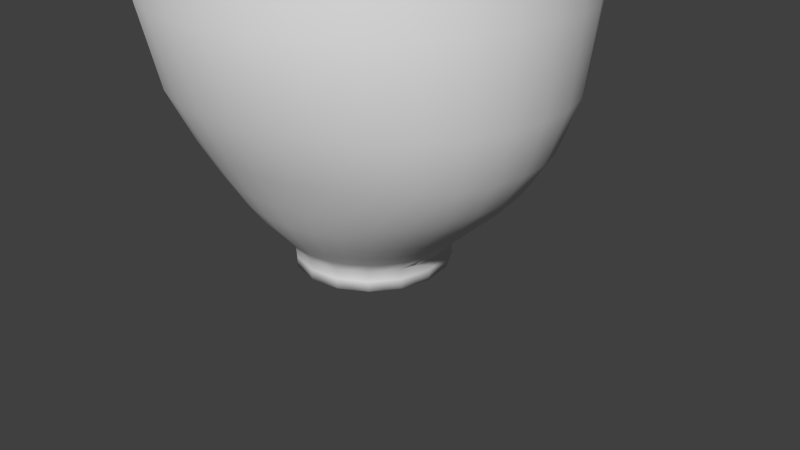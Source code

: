# Source: Prop_Vase.blend  (saved by Blender 2.68.0; exported with 4.5.12 LTS)
import bpy
from mathutils import Matrix  # noqa: F401  (used for matrix-valued properties, if any)

bpy.ops.wm.read_factory_settings(use_empty=True)
scene = bpy.context.scene
scene.name = 'Scene'

# ---- collections
col_collection_1 = bpy.data.collections.new('Collection 1'); scene.collection.children.link(col_collection_1)

# ---- materials (node trees are filled in below, after node groups)
mat_material = bpy.data.materials.new('Material')
mat_material.alpha_threshold = 0.0
mat_material.use_transparent_shadow = False
mat_material.roughness = 0.5
mat_material.line_color = (0.0, 0.0, 0.0, 1.0)

# ---- material node trees

# ---- world
world_world = bpy.data.worlds.new('World'); scene.world = world_world
world_world.color = (0.05088, 0.05088, 0.05088)
world_world.use_sun_shadow = False
world_world.sun_shadow_jitter_overblur = 0.0
world_world.cycles.sampling_method = 'MANUAL'
world_world.cycles.sample_map_resolution = 256

# ---- cameras
cam_camera = bpy.data.cameras.new('Camera')
cam_camera.clip_end = 100.0
cam_camera.lens = 35.0
cam_camera.sensor_width = 32.0
cam_camera.sensor_height = 18.0
cam_camera.ortho_scale = 7.314
cam_camera.dof.focus_distance = 0.0
cam_camera.dof.aperture_fstop = 128.0

# ---- meshes
me_cylinder = bpy.data.meshes.new('Cylinder')
me_cylinder.from_pydata([(0.5039, 1.183, 0.6043), (-1.685e-08, 1.28, 0.6043), (0.0, 1.0, 0.03265), (0.0, 1.0, 0.2978), (0.3827, 0.9239, 0.03265), (0.3827, 0.9239, 0.2978), (0.7071, 0.7071, 0.03265), (0.7071, 0.7071, 0.2978), (0.9239, 0.3827, 0.03265), (0.9239, 0.3827, 0.2978), (1.0, -4.371e-08, 0.03265), (1.0, -4.371e-08, 0.2978), (0.9239, -0.3827, 0.03265), (0.9239, -0.3827, 0.2978), (0.7071, -0.7071, 0.03265), (0.7071, -0.7071, 0.2978), (0.3827, -0.9239, 0.03265), (0.3827, -0.9239, 0.2978), (1.51e-07, -1.0, 0.03265), (1.51e-07, -1.0, 0.2978), (-0.3827, -0.9239, 0.03265), (-0.3827, -0.9239, 0.2978), (-0.7071, -0.7071, 0.03265), (-0.7071, -0.7071, 0.2978), (-0.9239, -0.3827, 0.03265), (-0.9239, -0.3827, 0.2978), (-1.0, 1.192e-08, 0.03265), (-1.0, 1.192e-08, 0.2978), (-0.9239, 0.3827, 0.03265), (-0.9239, 0.3827, 0.2978), (-0.7071, 0.7071, 0.03265), (-0.7071, 0.7071, 0.2978), (-0.3827, 0.9239, 0.03265), (-0.3827, 0.9239, 0.2978), (0.9312, 0.9054, 0.6043), (1.217, 0.49, 0.6043), (1.317, -5.876e-08, 0.6043), (1.217, -0.49, 0.6043), (0.9312, -0.9054, 0.6043), (0.5039, -1.183, 0.6043), (1.82e-07, -1.28, 0.6043), (-0.5039, -1.183, 0.6043), (-0.9312, -0.9054, 0.6043), (-1.217, -0.49, 0.6043), (-1.317, 1.248e-08, 0.6043), (-1.217, 0.49, 0.6043), (-0.9312, 0.9054, 0.6043), (-0.5039, 1.183, 0.6043), (0.6945, 1.497, 1.02), (-6.365e-08, 1.621, 1.02), (1.283, 1.146, 1.02), (1.677, 0.6201, 1.02), (1.815, -7.594e-08, 1.02), (1.677, -0.6201, 1.02), (1.283, -1.146, 1.02), (0.6945, -1.497, 1.02), (2.104e-07, -1.621, 1.02), (-0.6945, -1.497, 1.02), (-1.283, -1.146, 1.02), (-1.677, -0.6201, 1.02), (-1.815, 1.422e-08, 1.02), (-1.677, 0.6201, 1.02), (-1.283, 1.146, 1.02), (-0.6945, 1.497, 1.02), (0.9439, 1.788, 1.669), (-9.164e-08, 1.936, 1.669), (1.744, 1.369, 1.669), (2.279, 0.7408, 1.669), (2.466, -9.217e-08, 1.669), (2.279, -0.7408, 1.669), (1.744, -1.369, 1.669), (0.9439, -1.788, 1.669), (2.808e-07, -1.936, 1.669), (-0.9439, -1.788, 1.669), (-1.744, -1.369, 1.669), (-2.279, -0.7408, 1.669), (-2.466, 1.553e-08, 1.669), (-2.279, 0.7408, 1.669), (-1.744, 1.369, 1.669), (-0.9439, 1.788, 1.669), (1.099, 2.552, 3.097), (-1.28e-07, 2.763, 3.097), (2.032, 1.953, 3.097), (2.654, 1.057, 3.097), (2.873, -1.315e-07, 3.097), (2.654, -1.057, 3.097), (2.032, -1.953, 3.097), (1.099, -2.552, 3.097), (3.058e-07, -2.763, 3.097), (-1.099, -2.552, 3.097), (-2.032, -1.953, 3.097), (-2.654, -1.057, 3.097), (-2.873, 2.216e-08, 3.097), (-2.654, 1.057, 3.097), (-2.032, 1.953, 3.097), (-1.099, 2.552, 3.097), (0.9265, 2.151, 6.516), (3.65e-08, 2.328, 6.516), (1.712, 1.646, 6.516), (2.237, 0.8909, 6.516), (2.421, -1.065e-07, 6.516), (2.237, -0.8909, 6.516), (1.712, -1.646, 6.516), (0.9265, -2.151, 6.516), (4.021e-07, -2.328, 6.516), (-0.9265, -2.151, 6.516), (-1.712, -1.646, 6.516), (-2.237, -0.8909, 6.516), (-2.421, 2.302e-08, 6.516), (-2.237, 0.8909, 6.516), (-1.712, 1.646, 6.516), (-0.9265, 2.151, 6.516), (0.7647, 1.459, 7.568), (-4.634e-10, 1.579, 7.568), (1.413, 1.117, 7.568), (1.846, 0.6044, 7.568), (1.998, -6.747e-08, 7.568), (1.846, -0.6044, 7.568), (1.413, -1.117, 7.568), (0.7647, -1.459, 7.568), (3.013e-07, -1.579, 7.568), (-0.7647, -1.459, 7.568), (-1.413, -1.117, 7.568), (-1.846, -0.6044, 7.568), (-1.998, 2.041e-08, 7.568), (-1.846, 0.6044, 7.568), (-1.413, 1.117, 7.568), (-0.7647, 1.459, 7.568), (0.4489, 1.054, 0.8225), (-4.927e-09, 1.141, 0.8225), (1.008e-08, 0.8907, 0.3134), (1.008e-08, 0.8907, 0.5495), (0.3409, 0.8229, 0.3134), (0.3409, 0.8229, 0.5495), (0.6298, 0.6298, 0.3134), (0.6298, 0.6298, 0.5495), (0.8229, 0.3409, 0.3134), (0.8229, 0.3409, 0.5495), (0.8907, -3.73e-08, 0.3134), (0.8907, -3.73e-08, 0.5495), (0.8229, -0.3409, 0.3134), (0.8229, -0.3409, 0.5495), (0.6298, -0.6298, 0.3134), (0.6298, -0.6298, 0.5495), (0.3409, -0.8229, 0.3134), (0.3409, -0.8229, 0.5495), (1.446e-07, -0.8907, 0.3134), (1.446e-07, -0.8907, 0.5495), (-0.3409, -0.8229, 0.3134), (-0.3409, -0.8229, 0.5495), (-0.6298, -0.6298, 0.3134), (-0.6298, -0.6298, 0.5495), (-0.8229, -0.3409, 0.3134), (-0.8229, -0.3409, 0.5495), (-0.8907, 1.225e-08, 0.3134), (-0.8907, 1.225e-08, 0.5495), (-0.8229, 0.3409, 0.3134), (-0.8229, 0.3409, 0.5495), (-0.6298, 0.6298, 0.3134), (-0.6298, 0.6298, 0.5495), (-0.3409, 0.8229, 0.3134), (-0.3409, 0.8229, 0.5495), (0.8294, 0.8065, 0.8225), (1.084, 0.4365, 0.8225), (1.173, -5.071e-08, 0.8225), (1.084, -0.4365, 0.8225), (0.8294, -0.8065, 0.8225), (0.4489, -1.054, 0.8225), (1.722e-07, -1.141, 0.8225), (-0.4489, -1.054, 0.8225), (-0.8294, -0.8065, 0.8225), (-1.084, -0.4365, 0.8225), (-1.173, 1.275e-08, 0.8225), (-1.084, 0.4365, 0.8225), (-0.8294, 0.8065, 0.8225), (-0.4489, 1.054, 0.8225), (0.6186, 1.334, 1.193), (-4.662e-08, 1.443, 1.193), (1.143, 1.021, 1.193), (1.493, 0.5524, 1.193), (1.617, -6.601e-08, 1.193), (1.493, -0.5524, 1.193), (1.143, -1.021, 1.193), (0.6186, -1.334, 1.193), (1.975e-07, -1.443, 1.193), (-0.6186, -1.334, 1.193), (-1.143, -1.021, 1.193), (-1.493, -0.5524, 1.193), (-1.617, 1.429e-08, 1.193), (-1.493, 0.5524, 1.193), (-1.143, 1.021, 1.193), (-0.6186, 1.334, 1.193), (0.8407, 1.593, 1.771), (-7.154e-08, 1.724, 1.771), (1.553, 1.219, 1.771), (2.03, 0.6598, 1.771), (2.197, -8.047e-08, 1.771), (2.03, -0.6598, 1.771), (1.553, -1.219, 1.771), (0.8407, -1.593, 1.771), (2.602e-07, -1.724, 1.771), (-0.8407, -1.593, 1.771), (-1.553, -1.219, 1.771), (-2.03, -0.6598, 1.771), (-2.197, 1.546e-08, 1.771), (-2.03, 0.6598, 1.771), (-1.553, 1.219, 1.771), (-0.8407, 1.593, 1.771), (0.9793, 2.273, 3.043), (-1.039e-07, 2.461, 3.043), (1.809, 1.74, 3.043), (2.364, 0.9416, 3.043), (2.559, -1.155e-07, 3.043), (2.364, -0.9416, 3.043), (1.809, -1.74, 3.043), (0.9793, -2.273, 3.043), (2.825e-07, -2.461, 3.043), (-0.9793, -2.273, 3.043), (-1.809, -1.74, 3.043), (-2.364, -0.9416, 3.043), (-2.559, 2.137e-08, 3.043), (-2.364, 0.9416, 3.043), (-1.809, 1.74, 3.043), (-0.9793, 2.273, 3.043), (0.8252, 1.916, 6.088), (4.259e-08, 2.074, 6.088), (1.525, 1.466, 6.088), (1.992, 0.7935, 6.088), (2.156, -9.323e-08, 6.088), (1.992, -0.7935, 6.088), (1.525, -1.466, 6.088), (0.8252, -1.916, 6.088), (3.682e-07, -2.074, 6.088), (-0.8252, -1.916, 6.088), (-1.525, -1.466, 6.088), (-1.992, -0.7935, 6.088), (-2.156, 2.213e-08, 6.088), (-1.992, 0.7935, 6.088), (-1.525, 1.466, 6.088), (-0.8252, 1.916, 6.088), (0.6811, 1.3, 7.025), (9.666e-09, 1.407, 7.025), (1.259, 0.9948, 7.025), (1.644, 0.5384, 7.025), (1.78, -5.846e-08, 7.025), (1.644, -0.5384, 7.025), (1.259, -0.9948, 7.025), (0.6811, -1.3, 7.025), (2.784e-07, -1.407, 7.025), (-0.6811, -1.3, 7.025), (-1.259, -0.9948, 7.025), (-1.644, -0.5384, 7.025), (-1.78, 1.981e-08, 7.025), (-1.644, 0.5384, 7.025), (-1.259, 0.9948, 7.025), (-0.6811, 1.3, 7.025)], [], [(15, 38, 37, 13), (2, 4, 5, 3), (13, 37, 36, 11), (4, 6, 7, 5), (5, 0, 1, 3), (6, 8, 9, 7), (19, 40, 39, 17), (8, 10, 11, 9), (21, 41, 40, 19), (10, 12, 13, 11), (23, 42, 41, 21), (12, 14, 15, 13), (25, 43, 42, 23), (14, 16, 17, 15), (27, 44, 43, 25), (16, 18, 19, 17), (29, 45, 44, 27), (18, 20, 21, 19), (31, 46, 45, 29), (20, 22, 23, 21), (33, 47, 46, 31), (22, 24, 25, 23), (7, 34, 0, 5), (24, 26, 27, 25), (9, 35, 34, 7), (26, 28, 29, 27), (3, 1, 47, 33), (47, 63, 62, 46), (28, 30, 31, 29), (11, 36, 35, 9), (32, 2, 3, 33), (30, 32, 33, 31), (17, 39, 38, 15), (2, 32, 30, 28, 26, 24, 22, 20, 18, 16, 14, 12, 10, 8, 6, 4), (48, 64, 65, 49), (0, 48, 49, 1), (34, 50, 48, 0), (35, 51, 50, 34), (36, 52, 51, 35), (37, 53, 52, 36), (38, 54, 53, 37), (39, 55, 54, 38), (1, 49, 63, 47), (40, 56, 55, 39), (41, 57, 56, 40), (42, 58, 57, 41), (43, 59, 58, 42), (44, 60, 59, 43), (45, 61, 60, 44), (46, 62, 61, 45), (76, 92, 91, 75), (54, 70, 69, 53), (59, 75, 74, 58), (49, 65, 79, 63), (53, 69, 68, 52), (58, 74, 73, 57), (63, 79, 78, 62), (52, 68, 67, 51), (57, 73, 72, 56), (62, 78, 77, 61), (51, 67, 66, 50), (56, 72, 71, 55), (61, 77, 76, 60), (50, 66, 64, 48), (55, 71, 70, 54), (60, 76, 75, 59), (87, 103, 102, 86), (64, 80, 81, 65), (70, 86, 85, 69), (75, 91, 90, 74), (65, 81, 95, 79), (69, 85, 84, 68), (74, 90, 89, 73), (79, 95, 94, 78), (68, 84, 83, 67), (73, 89, 88, 72), (78, 94, 93, 77), (67, 83, 82, 66), (72, 88, 87, 71), (77, 93, 92, 76), (66, 82, 80, 64), (71, 87, 86, 70), (98, 114, 112, 96), (92, 108, 107, 91), (80, 96, 97, 81), (86, 102, 101, 85), (91, 107, 106, 90), (81, 97, 111, 95), (85, 101, 100, 84), (90, 106, 105, 89), (95, 111, 110, 94), (84, 100, 99, 83), (89, 105, 104, 88), (94, 110, 109, 93), (83, 99, 98, 82), (88, 104, 103, 87), (93, 109, 108, 92), (82, 98, 96, 80), (103, 119, 118, 102), (108, 124, 123, 107), (96, 112, 113, 97), (102, 118, 117, 101), (107, 123, 122, 106), (97, 113, 127, 111), (101, 117, 116, 100), (106, 122, 121, 105), (111, 127, 126, 110), (100, 116, 115, 99), (105, 121, 120, 104), (110, 126, 125, 109), (99, 115, 114, 98), (104, 120, 119, 103), (109, 125, 124, 108), (143, 141, 165, 166), (130, 131, 133, 132), (141, 139, 164, 165), (132, 133, 135, 134), (133, 131, 129, 128), (134, 135, 137, 136), (147, 145, 167, 168), (136, 137, 139, 138), (149, 147, 168, 169), (138, 139, 141, 140), (151, 149, 169, 170), (140, 141, 143, 142), (153, 151, 170, 171), (142, 143, 145, 144), (155, 153, 171, 172), (144, 145, 147, 146), (157, 155, 172, 173), (146, 147, 149, 148), (159, 157, 173, 174), (148, 149, 151, 150), (161, 159, 174, 175), (150, 151, 153, 152), (135, 133, 128, 162), (152, 153, 155, 154), (137, 135, 162, 163), (154, 155, 157, 156), (131, 161, 175, 129), (175, 174, 190, 191), (156, 157, 159, 158), (139, 137, 163, 164), (160, 161, 131, 130), (158, 159, 161, 160), (145, 143, 166, 167), (130, 132, 134, 136, 138, 140, 142, 144, 146, 148, 150, 152, 154, 156, 158, 160), (176, 177, 193, 192), (128, 129, 177, 176), (162, 128, 176, 178), (163, 162, 178, 179), (164, 163, 179, 180), (165, 164, 180, 181), (166, 165, 181, 182), (167, 166, 182, 183), (129, 175, 191, 177), (168, 167, 183, 184), (169, 168, 184, 185), (170, 169, 185, 186), (171, 170, 186, 187), (172, 171, 187, 188), (173, 172, 188, 189), (174, 173, 189, 190), (204, 203, 219, 220), (182, 181, 197, 198), (187, 186, 202, 203), (177, 191, 207, 193), (181, 180, 196, 197), (186, 185, 201, 202), (191, 190, 206, 207), (180, 179, 195, 196), (185, 184, 200, 201), (190, 189, 205, 206), (179, 178, 194, 195), (184, 183, 199, 200), (189, 188, 204, 205), (178, 176, 192, 194), (183, 182, 198, 199), (188, 187, 203, 204), (215, 214, 230, 231), (192, 193, 209, 208), (198, 197, 213, 214), (203, 202, 218, 219), (193, 207, 223, 209), (197, 196, 212, 213), (202, 201, 217, 218), (207, 206, 222, 223), (196, 195, 211, 212), (201, 200, 216, 217), (206, 205, 221, 222), (195, 194, 210, 211), (200, 199, 215, 216), (205, 204, 220, 221), (194, 192, 208, 210), (199, 198, 214, 215), (226, 224, 240, 242), (220, 219, 235, 236), (208, 209, 225, 224), (214, 213, 229, 230), (219, 218, 234, 235), (209, 223, 239, 225), (213, 212, 228, 229), (218, 217, 233, 234), (223, 222, 238, 239), (212, 211, 227, 228), (217, 216, 232, 233), (222, 221, 237, 238), (211, 210, 226, 227), (216, 215, 231, 232), (221, 220, 236, 237), (210, 208, 224, 226), (231, 230, 246, 247), (236, 235, 251, 252), (224, 225, 241, 240), (230, 229, 245, 246), (235, 234, 250, 251), (225, 239, 255, 241), (229, 228, 244, 245), (234, 233, 249, 250), (239, 238, 254, 255), (228, 227, 243, 244), (233, 232, 248, 249), (238, 237, 253, 254), (227, 226, 242, 243), (232, 231, 247, 248), (237, 236, 252, 253), (124, 125, 253, 252), (112, 114, 242, 240), (118, 119, 247, 246), (123, 124, 252, 251), (113, 112, 240, 241), (117, 118, 246, 245), (122, 123, 251, 250), (127, 113, 241, 255), (116, 117, 245, 244), (121, 122, 250, 249), (126, 127, 255, 254), (115, 116, 244, 243), (120, 121, 249, 248), (125, 126, 254, 253), (114, 115, 243, 242), (119, 120, 248, 247)])
me_cylinder.polygons.foreach_set('use_smooth', [True] * 242)
_k = {(2, 4): 1.0, (3, 5): 1.0, (2, 3): 1.0, (4, 5): 1.0, (4, 6): 1.0, (5, 7): 1.0, (6, 7): 1.0, (6, 8): 1.0, (7, 9): 1.0, (8, 9): 1.0, (8, 10): 1.0, (9, 11): 1.0, (10, 11): 1.0, (10, 12): 1.0, (11, 13): 1.0, (12, 13): 1.0, (12, 14): 1.0, (13, 15): 1.0, (14, 15): 1.0, (14, 16): 1.0, (15, 17): 1.0, (16, 17): 1.0, (16, 18): 1.0, (17, 19): 1.0, (18, 19): 1.0, (18, 20): 1.0, (19, 21): 1.0, (20, 21): 1.0, (20, 22): 1.0, (21, 23): 1.0, (22, 23): 1.0, (22, 24): 1.0, (23, 25): 1.0, (24, 25): 1.0, (24, 26): 1.0, (25, 27): 1.0, (26, 27): 1.0, (26, 28): 1.0, (27, 29): 1.0, (28, 29): 1.0, (28, 30): 1.0, (29, 31): 1.0, (30, 31): 1.0, (30, 32): 1.0, (31, 33): 1.0, (32, 33): 1.0, (2, 32): 1.0, (3, 33): 1.0, (130, 132): 1.0, (131, 133): 1.0, (130, 131): 1.0, (132, 133): 1.0, (132, 134): 1.0, (133, 135): 1.0, (134, 135): 1.0, (134, 136): 1.0, (135, 137): 1.0, (136, 137): 1.0, (136, 138): 1.0, (137, 139): 1.0, (138, 139): 1.0, (138, 140): 1.0, (139, 141): 1.0, (140, 141): 1.0, (140, 142): 1.0, (141, 143): 1.0, (142, 143): 1.0, (142, 144): 1.0, (143, 145): 1.0, (144, 145): 1.0, (144, 146): 1.0, (145, 147): 1.0, (146, 147): 1.0, (146, 148): 1.0, (147, 149): 1.0, (148, 149): 1.0, (148, 150): 1.0, (149, 151): 1.0, (150, 151): 1.0, (150, 152): 1.0, (151, 153): 1.0, (152, 153): 1.0, (152, 154): 1.0, (153, 155): 1.0, (154, 155): 1.0, (154, 156): 1.0, (155, 157): 1.0, (156, 157): 1.0, (156, 158): 1.0, (157, 159): 1.0, (158, 159): 1.0, (158, 160): 1.0, (159, 161): 1.0, (160, 161): 1.0, (130, 160): 1.0, (131, 161): 1.0}
me_cylinder.attributes.new('crease_edge', 'FLOAT', 'EDGE').data.foreach_set('value', [_k.get((min(e.vertices), max(e.vertices)), 0.0) for e in me_cylinder.edges])
_uv = me_cylinder.uv_layers.new(name='UVMap')
_uv.uv.foreach_set('vector', [0.1664, 0.05243, 0.1553, 0.07882, 0.1253, 0.06484, 0.1423, 0.04014, 0.8884, 0.3199, 0.9106, 0.3199, 0.9106, 0.335, 0.8884, 0.335, 0.1423, 0.04014, 0.1253, 0.06484, 0.09849, 0.04346, 0.1214, 0.02256, 0.8884, 0.289, 0.9106, 0.289, 0.9106, 0.304, 0.8884, 0.304, 0.69, 0.03744, 0.6955, 0.06431, 0.6638, 0.06693, 0.6638, 0.04017, 0.9035, 0.4256, 0.9035, 0.4478, 0.8884, 0.4478, 0.8884, 0.4256, 0.2183, 0.06248, 0.2183, 0.08924, 0.1866, 0.0866, 0.1922, 0.05975, 0.9035, 0.3579, 0.9035, 0.3801, 0.8884, 0.3801, 0.8884, 0.3579, 0.2445, 0.05974, 0.25, 0.08661, 0.2183, 0.08924, 0.2183, 0.06248, 0.9106, 0.2886, 0.8884, 0.2886, 0.8884, 0.2735, 0.9106, 0.2735, 0.2703, 0.05242, 0.2814, 0.07883, 0.25, 0.08661, 0.2445, 0.05974, 0.9035, 0.4708, 0.9035, 0.4929, 0.8884, 0.4929, 0.8884, 0.4708, 0.2944, 0.04014, 0.3114, 0.06487, 0.2814, 0.07883, 0.2703, 0.05242, 0.9035, 0.3354, 0.9035, 0.3575, 0.8884, 0.3575, 0.8884, 0.3354, 0.3154, 0.02256, 0.3382, 0.04349, 0.3114, 0.06487, 0.2944, 0.04014, 0.9035, 0.4482, 0.9035, 0.4704, 0.8884, 0.4704, 0.8884, 0.4482, 0.5878, 0.0178, 0.5708, 0.0425, 0.544, 0.02111, 0.5669, 0.000205, 0.9035, 0.4031, 0.9035, 0.4252, 0.8884, 0.4252, 0.8884, 0.4031, 0.6119, 0.03009, 0.6008, 0.05649, 0.5708, 0.0425, 0.5878, 0.0178, 0.9035, 0.3805, 0.9035, 0.4027, 0.8884, 0.4027, 0.8884, 0.3805, 0.6377, 0.03743, 0.6321, 0.06428, 0.6008, 0.05649, 0.6119, 0.03009, 0.8884, 0.2271, 0.9106, 0.2271, 0.9106, 0.2422, 0.8884, 0.2422, 0.7158, 0.03012, 0.7269, 0.05653, 0.6955, 0.06431, 0.69, 0.03744, 0.8884, 0.2426, 0.9106, 0.2426, 0.9106, 0.2576, 0.8884, 0.2576, 0.7399, 0.01784, 0.7569, 0.04257, 0.7269, 0.05653, 0.7158, 0.03012, 0.8884, 0.2116, 0.9106, 0.2116, 0.9106, 0.2267, 0.8884, 0.2267, 0.6638, 0.04017, 0.6638, 0.06693, 0.6321, 0.06428, 0.6377, 0.03743, 0.6321, 0.06428, 0.6239, 0.09644, 0.5848, 0.08961, 0.6008, 0.05649, 0.8884, 0.3044, 0.9106, 0.3044, 0.9106, 0.3195, 0.8884, 0.3195, 0.7609, 0.0002581, 0.7838, 0.02121, 0.7569, 0.04257, 0.7399, 0.01784, 0.8884, 0.4933, 0.9106, 0.4933, 0.9106, 0.5084, 0.8884, 0.5084, 0.8884, 0.258, 0.9106, 0.258, 0.9106, 0.2731, 0.8884, 0.2731, 0.1922, 0.05975, 0.1866, 0.0866, 0.1553, 0.07882, 0.1664, 0.05243, 0.9552, 0.1116, 0.933, 0.1116, 0.9125, 0.1031, 0.8969, 0.08745, 0.8884, 0.06698, 0.8884, 0.04482, 0.8969, 0.02435, 0.9125, 0.008684, 0.933, 0.000205, 0.9552, 0.000205, 0.9756, 0.008684, 0.9913, 0.02435, 0.9998, 0.04482, 0.9998, 0.06698, 0.9913, 0.08745, 0.9756, 0.1031, 0.7037, 0.09648, 0.7148, 0.1367, 0.6638, 0.1379, 0.6638, 0.09849, 0.6955, 0.06431, 0.7037, 0.09648, 0.6638, 0.09849, 0.6638, 0.06693, 0.7269, 0.05653, 0.7429, 0.08967, 0.7037, 0.09648, 0.6955, 0.06431, 0.7569, 0.04257, 0.7805, 0.07631, 0.7429, 0.08967, 0.7269, 0.05653, 0.7838, 0.02121, 0.8157, 0.05353, 0.7805, 0.07631, 0.7569, 0.04257, 0.1253, 0.06484, 0.1017, 0.09854, 0.06654, 0.07572, 0.09849, 0.04346, 0.1553, 0.07882, 0.1393, 0.1119, 0.1017, 0.09854, 0.1253, 0.06484, 0.1866, 0.0866, 0.1785, 0.1188, 0.1393, 0.1119, 0.1553, 0.07882, 0.6638, 0.06693, 0.6638, 0.09849, 0.6239, 0.09644, 0.6321, 0.06428, 0.2183, 0.08924, 0.2183, 0.1208, 0.1785, 0.1188, 0.1866, 0.0866, 0.25, 0.08661, 0.2582, 0.1188, 0.2183, 0.1208, 0.2183, 0.08924, 0.2814, 0.07883, 0.2974, 0.112, 0.2582, 0.1188, 0.25, 0.08661, 0.3114, 0.06487, 0.335, 0.0986, 0.2974, 0.112, 0.2814, 0.07883, 0.3382, 0.04349, 0.3702, 0.0758, 0.335, 0.0986, 0.3114, 0.06487, 0.5708, 0.0425, 0.5472, 0.07621, 0.512, 0.05338, 0.544, 0.02111, 0.6008, 0.05649, 0.5848, 0.08961, 0.5472, 0.07621, 0.5708, 0.0425, 0.407, 0.1262, 0.4402, 0.2163, 0.3768, 0.2269, 0.3636, 0.1441, 0.1393, 0.1119, 0.1185, 0.1541, 0.07304, 0.144, 0.1017, 0.09854, 0.335, 0.0986, 0.3636, 0.1441, 0.3182, 0.1542, 0.2974, 0.112, 0.6638, 0.09849, 0.6638, 0.1379, 0.6128, 0.1367, 0.6239, 0.09644, 0.1017, 0.09854, 0.07304, 0.144, 0.02968, 0.1261, 0.06654, 0.07572, 0.2974, 0.112, 0.3182, 0.1542, 0.2693, 0.159, 0.2582, 0.1188, 0.6239, 0.09644, 0.6128, 0.1367, 0.5639, 0.1318, 0.5848, 0.08961, 0.8157, 0.05353, 0.8525, 0.1039, 0.8091, 0.1219, 0.7805, 0.07631, 0.2582, 0.1188, 0.2693, 0.159, 0.2183, 0.1602, 0.2183, 0.1208, 0.5848, 0.08961, 0.5639, 0.1318, 0.5185, 0.1217, 0.5472, 0.07621, 0.7805, 0.07631, 0.8091, 0.1219, 0.7637, 0.1319, 0.7429, 0.08967, 0.2183, 0.1208, 0.2183, 0.1602, 0.1673, 0.159, 0.1785, 0.1188, 0.5472, 0.07621, 0.5185, 0.1217, 0.4751, 0.1038, 0.512, 0.05338, 0.7429, 0.08967, 0.7637, 0.1319, 0.7148, 0.1367, 0.7037, 0.09648, 0.1785, 0.1188, 0.1673, 0.159, 0.1185, 0.1541, 0.1393, 0.1119, 0.3702, 0.0758, 0.407, 0.1262, 0.3636, 0.1441, 0.335, 0.0986, 0.1673, 0.2394, 0.168, 0.4097, 0.1172, 0.4126, 0.1153, 0.2344, 0.7148, 0.1367, 0.7147, 0.2171, 0.6638, 0.2195, 0.6638, 0.1379, 0.1185, 0.1541, 0.1153, 0.2344, 0.0598, 0.2267, 0.07304, 0.144, 0.3636, 0.1441, 0.3768, 0.2269, 0.3213, 0.2345, 0.3182, 0.1542, 0.6638, 0.1379, 0.6638, 0.2195, 0.6128, 0.2171, 0.6128, 0.1367, 0.07304, 0.144, 0.0598, 0.2267, -0.00352, 0.2161, 0.02968, 0.1261, 0.3182, 0.1542, 0.3213, 0.2345, 0.2692, 0.2394, 0.2693, 0.159, 0.6128, 0.1367, 0.6128, 0.2171, 0.5608, 0.2121, 0.5639, 0.1318, 0.8525, 0.1039, 0.8856, 0.194, 0.8223, 0.2046, 0.8091, 0.1219, 0.2693, 0.159, 0.2692, 0.2394, 0.2183, 0.2418, 0.2183, 0.1602, 0.5639, 0.1318, 0.5608, 0.2121, 0.5053, 0.2044, 0.5185, 0.1217, 0.8091, 0.1219, 0.8223, 0.2046, 0.7667, 0.2122, 0.7637, 0.1319, 0.2183, 0.1602, 0.2183, 0.2418, 0.1673, 0.2394, 0.1673, 0.159, 0.5185, 0.1217, 0.5053, 0.2044, 0.4419, 0.1938, 0.4751, 0.1038, 0.7637, 0.1319, 0.7667, 0.2122, 0.7147, 0.2171, 0.7148, 0.1367, 0.1673, 0.159, 0.1673, 0.2394, 0.1153, 0.2344, 0.1185, 0.1541, 0.7647, 0.3904, 0.767, 0.4662, 0.7165, 0.4658, 0.7139, 0.3875, 0.4402, 0.2163, 0.4267, 0.4251, 0.3714, 0.4174, 0.3768, 0.2269, 0.7147, 0.2171, 0.7139, 0.3875, 0.6637, 0.386, 0.6638, 0.2195, 0.1153, 0.2344, 0.1172, 0.4126, 0.06499, 0.4172, 0.0598, 0.2267, 0.3768, 0.2269, 0.3714, 0.4174, 0.3192, 0.4127, 0.3213, 0.2345, 0.6638, 0.2195, 0.6637, 0.386, 0.6135, 0.3874, 0.6128, 0.2171, 0.0598, 0.2267, 0.06499, 0.4172, 0.009695, 0.4248, -0.00352, 0.2161, 0.3213, 0.2345, 0.3192, 0.4127, 0.2684, 0.4098, 0.2692, 0.2394, 0.6128, 0.2171, 0.6135, 0.3874, 0.5627, 0.3903, 0.5608, 0.2121, 0.8856, 0.194, 0.8722, 0.4027, 0.8169, 0.3951, 0.8223, 0.2046, 0.2692, 0.2394, 0.2684, 0.4098, 0.2182, 0.4083, 0.2183, 0.2418, 0.5608, 0.2121, 0.5627, 0.3903, 0.5105, 0.3949, 0.5053, 0.2044, 0.8223, 0.2046, 0.8169, 0.3951, 0.7647, 0.3904, 0.7667, 0.2122, 0.2183, 0.2418, 0.2182, 0.4083, 0.168, 0.4097, 0.1673, 0.2394, 0.5053, 0.2044, 0.5105, 0.3949, 0.4552, 0.4026, 0.4419, 0.1938, 0.7667, 0.2122, 0.7647, 0.3904, 0.7139, 0.3875, 0.7147, 0.2171, 0.168, 0.4097, 0.1653, 0.4881, 0.1148, 0.4884, 0.1172, 0.4126, 0.4267, 0.4251, 0.4087, 0.496, 0.3673, 0.4905, 0.3714, 0.4174, 0.7139, 0.3875, 0.7165, 0.4658, 0.6637, 0.4661, 0.6637, 0.386, 0.1172, 0.4126, 0.1148, 0.4884, 0.06902, 0.4902, 0.06499, 0.4172, 0.3714, 0.4174, 0.3673, 0.4905, 0.3215, 0.4885, 0.3192, 0.4127, 0.6637, 0.386, 0.6637, 0.4661, 0.6108, 0.4658, 0.6135, 0.3874, 0.06499, 0.4172, 0.06902, 0.4902, 0.0276, 0.4957, 0.009695, 0.4248, 0.3192, 0.4127, 0.3215, 0.4885, 0.271, 0.4882, 0.2684, 0.4098, 0.6135, 0.3874, 0.6108, 0.4658, 0.5603, 0.4661, 0.5627, 0.3903, 0.8722, 0.4027, 0.8542, 0.4736, 0.8128, 0.4681, 0.8169, 0.3951, 0.2684, 0.4098, 0.271, 0.4882, 0.2181, 0.4884, 0.2182, 0.4083, 0.5627, 0.3903, 0.5603, 0.4661, 0.5145, 0.468, 0.5105, 0.3949, 0.8169, 0.3951, 0.8128, 0.4681, 0.767, 0.4662, 0.7647, 0.3904, 0.2182, 0.4083, 0.2181, 0.4884, 0.1653, 0.4881, 0.168, 0.4097, 0.5105, 0.3949, 0.5145, 0.468, 0.4731, 0.4735, 0.4552, 0.4026, 0.1714, 0.9288, 0.1499, 0.9398, 0.1347, 0.9178, 0.1614, 0.9052, 0.8884, 0.5637, 0.8884, 0.5503, 0.9081, 0.5503, 0.9081, 0.5637, 0.1499, 0.9398, 0.1314, 0.9556, 0.1109, 0.937, 0.1347, 0.9178, 0.8884, 0.688, 0.8884, 0.6746, 0.9081, 0.6746, 0.9081, 0.688, 0.6869, 0.8999, 0.6636, 0.8975, 0.6636, 0.8736, 0.6919, 0.8759, 0.9081, 0.6332, 0.9081, 0.6466, 0.8884, 0.6466, 0.8884, 0.6332, 0.2177, 0.9198, 0.1944, 0.9222, 0.1894, 0.8982, 0.2178, 0.8959, 0.9081, 0.6194, 0.9081, 0.6328, 0.8884, 0.6328, 0.8884, 0.6194, 0.2411, 0.9222, 0.2177, 0.9198, 0.2178, 0.8959, 0.2461, 0.8983, 0.9081, 0.5364, 0.9081, 0.5498, 0.8884, 0.5498, 0.8884, 0.5364, 0.264, 0.9289, 0.2411, 0.9222, 0.2461, 0.8983, 0.2741, 0.9054, 0.9081, 0.6885, 0.9081, 0.7019, 0.8884, 0.7019, 0.8884, 0.6885, 0.2855, 0.9399, 0.264, 0.9289, 0.2741, 0.9054, 0.3008, 0.918, 0.9081, 0.7023, 0.9081, 0.7157, 0.8884, 0.7157, 0.8884, 0.7023, 0.304, 0.9557, 0.2855, 0.9399, 0.3008, 0.918, 0.3246, 0.9372, 0.9081, 0.647, 0.9081, 0.6604, 0.8884, 0.6604, 0.8884, 0.647, 0.5958, 0.9176, 0.5772, 0.9333, 0.5567, 0.9148, 0.5806, 0.8956, 0.9081, 0.6055, 0.9081, 0.6189, 0.8884, 0.6189, 0.8884, 0.6055, 0.6173, 0.9065, 0.5958, 0.9176, 0.5806, 0.8956, 0.6073, 0.883, 0.9081, 0.6608, 0.9081, 0.6742, 0.8884, 0.6742, 0.8884, 0.6608, 0.6402, 0.8999, 0.6173, 0.9065, 0.6073, 0.883, 0.6353, 0.8759, 0.8884, 0.5775, 0.8884, 0.5641, 0.9081, 0.5641, 0.9081, 0.5775, 0.7099, 0.9065, 0.6869, 0.8999, 0.6919, 0.8759, 0.7199, 0.883, 0.8884, 0.536, 0.8884, 0.5226, 0.9081, 0.5226, 0.9081, 0.536, 0.7314, 0.9176, 0.7099, 0.9065, 0.7199, 0.883, 0.7466, 0.8956, 0.8884, 0.5913, 0.8884, 0.5779, 0.9081, 0.5779, 0.9081, 0.5913, 0.6636, 0.8975, 0.6402, 0.8999, 0.6353, 0.8759, 0.6636, 0.8736, 0.6353, 0.8759, 0.6073, 0.883, 0.5928, 0.8534, 0.6279, 0.8472, 0.8884, 0.5222, 0.8884, 0.5088, 0.9081, 0.5088, 0.9081, 0.5222, 0.7499, 0.9333, 0.7314, 0.9176, 0.7466, 0.8956, 0.7704, 0.9148, 0.8884, 0.7295, 0.8884, 0.7161, 0.9081, 0.7161, 0.9081, 0.7295, 0.8884, 0.6051, 0.8884, 0.5917, 0.9081, 0.5917, 0.9081, 0.6051, 0.1944, 0.9222, 0.1714, 0.9288, 0.1614, 0.9052, 0.1894, 0.8982, 0.9281, 0.112, 0.9479, 0.112, 0.9661, 0.1196, 0.9801, 0.1335, 0.9876, 0.1517, 0.9876, 0.1715, 0.9801, 0.1897, 0.9661, 0.2037, 0.9479, 0.2112, 0.9281, 0.2112, 0.9099, 0.2037, 0.896, 0.1897, 0.8884, 0.1715, 0.8884, 0.1517, 0.896, 0.1335, 0.9099, 0.1196, 0.6993, 0.8472, 0.6636, 0.8453, 0.6636, 0.8099, 0.7095, 0.8111, 0.6919, 0.8759, 0.6636, 0.8736, 0.6636, 0.8453, 0.6993, 0.8472, 0.7199, 0.883, 0.6919, 0.8759, 0.6993, 0.8472, 0.7344, 0.8535, 0.7466, 0.8956, 0.7199, 0.883, 0.7344, 0.8535, 0.7679, 0.8656, 0.7704, 0.9148, 0.7466, 0.8956, 0.7679, 0.8656, 0.7991, 0.8863, 0.1347, 0.9178, 0.1109, 0.937, 0.0822, 0.9084, 0.1134, 0.8879, 0.1614, 0.9052, 0.1347, 0.9178, 0.1134, 0.8879, 0.147, 0.8757, 0.1894, 0.8982, 0.1614, 0.9052, 0.147, 0.8757, 0.1821, 0.8695, 0.6636, 0.8736, 0.6353, 0.8759, 0.6279, 0.8472, 0.6636, 0.8453, 0.2178, 0.8959, 0.1894, 0.8982, 0.1821, 0.8695, 0.2178, 0.8676, 0.2461, 0.8983, 0.2178, 0.8959, 0.2178, 0.8676, 0.2535, 0.8695, 0.2741, 0.9054, 0.2461, 0.8983, 0.2535, 0.8695, 0.2886, 0.8758, 0.3008, 0.918, 0.2741, 0.9054, 0.2886, 0.8758, 0.3221, 0.8881, 0.3246, 0.9372, 0.3008, 0.918, 0.3221, 0.8881, 0.3533, 0.9087, 0.5806, 0.8956, 0.5567, 0.9148, 0.528, 0.8862, 0.5593, 0.8656, 0.6073, 0.883, 0.5806, 0.8956, 0.5593, 0.8656, 0.5928, 0.8534, 0.3867, 0.8641, 0.3481, 0.8476, 0.3609, 0.7737, 0.4174, 0.7842, 0.147, 0.8757, 0.1134, 0.8879, 0.0875, 0.8474, 0.1281, 0.838, 0.3221, 0.8881, 0.2886, 0.8758, 0.3075, 0.8382, 0.3481, 0.8476, 0.6636, 0.8453, 0.6279, 0.8472, 0.6177, 0.8111, 0.6636, 0.8099, 0.1134, 0.8879, 0.0822, 0.9084, 0.04893, 0.8638, 0.0875, 0.8474, 0.2886, 0.8758, 0.2535, 0.8695, 0.2637, 0.8335, 0.3075, 0.8382, 0.6279, 0.8472, 0.5928, 0.8534, 0.5739, 0.8158, 0.6177, 0.8111, 0.7991, 0.8863, 0.7679, 0.8656, 0.7939, 0.8252, 0.8324, 0.8417, 0.2535, 0.8695, 0.2178, 0.8676, 0.2178, 0.8322, 0.2637, 0.8335, 0.5928, 0.8534, 0.5593, 0.8656, 0.5333, 0.8252, 0.5739, 0.8158, 0.7679, 0.8656, 0.7344, 0.8535, 0.7533, 0.8158, 0.7939, 0.8252, 0.2178, 0.8676, 0.1821, 0.8695, 0.1719, 0.8334, 0.2178, 0.8322, 0.5593, 0.8656, 0.528, 0.8862, 0.4947, 0.8416, 0.5333, 0.8252, 0.7344, 0.8535, 0.6993, 0.8472, 0.7095, 0.8111, 0.7533, 0.8158, 0.1821, 0.8695, 0.147, 0.8757, 0.1281, 0.838, 0.1719, 0.8334, 0.3533, 0.9087, 0.3221, 0.8881, 0.3481, 0.8476, 0.3867, 0.8641, 0.1717, 0.7609, 0.1247, 0.7658, 0.1233, 0.6025, 0.1708, 0.604, 0.7095, 0.8111, 0.6636, 0.8099, 0.6636, 0.7363, 0.7098, 0.7386, 0.1281, 0.838, 0.0875, 0.8474, 0.07482, 0.7734, 0.1247, 0.7658, 0.3481, 0.8476, 0.3075, 0.8382, 0.3111, 0.766, 0.3609, 0.7737, 0.6636, 0.8099, 0.6177, 0.8111, 0.6174, 0.7386, 0.6636, 0.7363, 0.0875, 0.8474, 0.04893, 0.8638, 0.01834, 0.7838, 0.07482, 0.7734, 0.3075, 0.8382, 0.2637, 0.8335, 0.2641, 0.761, 0.3111, 0.766, 0.6177, 0.8111, 0.5739, 0.8158, 0.5704, 0.7436, 0.6174, 0.7386, 0.8324, 0.8417, 0.7939, 0.8252, 0.8067, 0.7512, 0.8631, 0.7617, 0.2637, 0.8335, 0.2178, 0.8322, 0.2179, 0.7586, 0.2641, 0.761, 0.5739, 0.8158, 0.5333, 0.8252, 0.5205, 0.7512, 0.5704, 0.7436, 0.7939, 0.8252, 0.7533, 0.8158, 0.7568, 0.7436, 0.8067, 0.7512, 0.2178, 0.8322, 0.1719, 0.8334, 0.1717, 0.7609, 0.2179, 0.7586, 0.5333, 0.8252, 0.4947, 0.8416, 0.4641, 0.7616, 0.5205, 0.7512, 0.7533, 0.8158, 0.7095, 0.8111, 0.7098, 0.7386, 0.7568, 0.7436, 0.1719, 0.8334, 0.1281, 0.838, 0.1247, 0.7658, 0.1717, 0.7609, 0.7584, 0.5802, 0.7109, 0.5817, 0.7147, 0.5065, 0.7636, 0.5077, 0.4174, 0.7842, 0.3609, 0.7737, 0.3609, 0.6006, 0.41, 0.5974, 0.7098, 0.7386, 0.6636, 0.7363, 0.6636, 0.5827, 0.7109, 0.5817, 0.1247, 0.7658, 0.07482, 0.7734, 0.07523, 0.6003, 0.1233, 0.6025, 0.3609, 0.7737, 0.3111, 0.766, 0.3128, 0.6026, 0.3609, 0.6006, 0.6636, 0.7363, 0.6174, 0.7386, 0.6164, 0.5817, 0.6636, 0.5827, 0.07482, 0.7734, 0.01834, 0.7838, 0.02612, 0.597, 0.07523, 0.6003, 0.3111, 0.766, 0.2641, 0.761, 0.2653, 0.6041, 0.3128, 0.6026, 0.6174, 0.7386, 0.5704, 0.7436, 0.5689, 0.5802, 0.6164, 0.5817, 0.8631, 0.7617, 0.8067, 0.7512, 0.8064, 0.5782, 0.8555, 0.5749, 0.2641, 0.761, 0.2179, 0.7586, 0.218, 0.605, 0.2653, 0.6041, 0.5704, 0.7436, 0.5205, 0.7512, 0.5208, 0.5781, 0.5689, 0.5802, 0.8067, 0.7512, 0.7568, 0.7436, 0.7584, 0.5802, 0.8064, 0.5782, 0.2179, 0.7586, 0.1717, 0.7609, 0.1708, 0.604, 0.218, 0.605, 0.5205, 0.7512, 0.4641, 0.7616, 0.4717, 0.5749, 0.5208, 0.5781, 0.7568, 0.7436, 0.7098, 0.7386, 0.7109, 0.5817, 0.7584, 0.5802, 0.1708, 0.604, 0.1233, 0.6025, 0.1181, 0.5299, 0.167, 0.5287, 0.41, 0.5974, 0.3609, 0.6006, 0.3626, 0.5318, 0.4011, 0.5337, 0.7109, 0.5817, 0.6636, 0.5827, 0.6636, 0.5051, 0.7147, 0.5065, 0.1233, 0.6025, 0.07523, 0.6003, 0.07361, 0.5316, 0.1181, 0.5299, 0.3609, 0.6006, 0.3128, 0.6026, 0.3181, 0.5301, 0.3626, 0.5318, 0.6636, 0.5827, 0.6164, 0.5817, 0.6126, 0.5065, 0.6636, 0.5051, 0.07523, 0.6003, 0.02612, 0.597, 0.03516, 0.5334, 0.07361, 0.5316, 0.3128, 0.6026, 0.2653, 0.6041, 0.2692, 0.5288, 0.3181, 0.5301, 0.6164, 0.5817, 0.5689, 0.5802, 0.5637, 0.5077, 0.6126, 0.5065, 0.8555, 0.5749, 0.8064, 0.5782, 0.8081, 0.5094, 0.8466, 0.5113, 0.2653, 0.6041, 0.218, 0.605, 0.2181, 0.5274, 0.2692, 0.5288, 0.5689, 0.5802, 0.5208, 0.5781, 0.5191, 0.5094, 0.5637, 0.5077, 0.8064, 0.5782, 0.7584, 0.5802, 0.7636, 0.5077, 0.8081, 0.5094, 0.218, 0.605, 0.1708, 0.604, 0.167, 0.5287, 0.2181, 0.5274, 0.5208, 0.5781, 0.4717, 0.5749, 0.4807, 0.5112, 0.5191, 0.5094, 0.4731, 0.4735, 0.5145, 0.468, 0.5191, 0.5094, 0.4807, 0.5112, 0.7165, 0.4658, 0.767, 0.4662, 0.7636, 0.5077, 0.7147, 0.5065, 0.1148, 0.4884, 0.1653, 0.4881, 0.167, 0.5287, 0.1181, 0.5299, 0.3673, 0.4905, 0.4087, 0.496, 0.4011, 0.5337, 0.3626, 0.5318, 0.6637, 0.4661, 0.7165, 0.4658, 0.7147, 0.5065, 0.6636, 0.5051, 0.06902, 0.4902, 0.1148, 0.4884, 0.1181, 0.5299, 0.07361, 0.5316, 0.3215, 0.4885, 0.3673, 0.4905, 0.3626, 0.5318, 0.3181, 0.5301, 0.6108, 0.4658, 0.6637, 0.4661, 0.6636, 0.5051, 0.6126, 0.5065, 0.0276, 0.4957, 0.06902, 0.4902, 0.07361, 0.5316, 0.03516, 0.5334, 0.271, 0.4882, 0.3215, 0.4885, 0.3181, 0.5301, 0.2692, 0.5288, 0.5603, 0.4661, 0.6108, 0.4658, 0.6126, 0.5065, 0.5637, 0.5077, 0.8128, 0.4681, 0.8542, 0.4736, 0.8466, 0.5113, 0.8081, 0.5094, 0.2181, 0.4884, 0.271, 0.4882, 0.2692, 0.5288, 0.2181, 0.5274, 0.5145, 0.468, 0.5603, 0.4661, 0.5637, 0.5077, 0.5191, 0.5094, 0.767, 0.4662, 0.8128, 0.4681, 0.8081, 0.5094, 0.7636, 0.5077, 0.1653, 0.4881, 0.2181, 0.4884, 0.2181, 0.5274, 0.167, 0.5287])
me_cylinder.use_remesh_preserve_volume = False
me_cylinder.use_remesh_preserve_attributes = False
me_cylinder.use_mirror_vertex_groups = False
me_cylinder.update()
me_circle = bpy.data.meshes.new('Circle')
me_circle.from_pydata([], [], [])
me_circle.use_remesh_preserve_volume = False
me_circle.use_remesh_preserve_attributes = False
me_circle.use_mirror_vertex_groups = False
me_circle.update()
me_cube = bpy.data.meshes.new('Cube')
me_cube.from_pydata([], [], [])
me_cube.materials.append(mat_material)
me_cube.use_remesh_preserve_volume = False
me_cube.use_remesh_preserve_attributes = False
me_cube.use_mirror_vertex_groups = False
me_cube.update()

# ---- objects
ob_cylinder = bpy.data.objects.new('Cylinder', me_cylinder)
ob_circle = bpy.data.objects.new('Circle', me_circle)
ob_cube = bpy.data.objects.new('Cube', me_cube)
ob_camera = bpy.data.objects.new('Camera', cam_camera)

# ---- transforms, parenting, visibility, modifiers, constraints
ob_cylinder.location = (0.0, 0.0, 0.0)
ob_cylinder.lineart.crease_threshold = 0.0
_m = ob_cylinder.modifiers.new('Subsurf', 'SUBSURF')
_m.uv_smooth = 'PRESERVE_CORNERS'
_m.quality = 1
_m.levels = 2
_m.render_levels = 1
_m.show_only_control_edges = False
ob_circle.location = (0.0, 0.04835, 0.0)
ob_circle.lineart.crease_threshold = 0.0
ob_cube.location = (0.0, 0.03676, 1.046)
ob_cube.lock_rotations_4d = False
ob_cube.empty_display_type = 'ARROWS'
ob_cube.lineart.crease_threshold = 0.0
_m = ob_cube.modifiers.new('Subsurf', 'SUBSURF')
_m.uv_smooth = 'PRESERVE_CORNERS'
_m.quality = 2
_m.levels = 3
_m.show_only_control_edges = False
ob_camera.location = (7.481, -6.508, 5.344)
ob_camera.rotation_euler = (1.109, 0.01082, 0.8149)
ob_camera.lock_rotations_4d = False
ob_camera.empty_display_type = 'ARROWS'
ob_camera.color = (0.0, 0.0, 0.0, 0.0)
ob_camera.display_type = 'WIRE'
ob_camera.lineart.crease_threshold = 0.0

# ---- collection membership
col_collection_1.objects.link(ob_cylinder)
col_collection_1.objects.link(ob_circle)
col_collection_1.objects.link(ob_cube)
col_collection_1.objects.link(ob_camera)

# ---- scene / render settings (as saved in the file)
scene.camera = ob_camera
scene.frame_start = 1; scene.frame_end = 250; scene.frame_set(1)
scene.render.engine = 'BLENDER_EEVEE_NEXT'
scene.render.image_settings.color_mode = 'RGB'
scene.render.image_settings.compression = 90
scene.render.resolution_percentage = 50
scene.render.dither_intensity = 0.0
scene.cycles.use_denoising = False
scene.cycles.samples = 10
scene.cycles.sampling_pattern = 'TABULATED_SOBOL'
scene.cycles.light_sampling_threshold = 0.0
scene.cycles.use_adaptive_sampling = False
scene.cycles.use_light_tree = False
scene.cycles.blur_glossy = 0.0
scene.cycles.volume_bounces = 1
scene.cycles.pixel_filter_type = 'GAUSSIAN'
scene.cycles.sample_clamp_indirect = 0.0
scene.view_settings.view_transform = 'Standard'
bpy.context.view_layer.update()

# ---- added for rendering (the .blend has no usable light): sun
light_auto_sun = bpy.data.lights.new('AutoSun', 'SUN')
light_auto_sun.energy = 3.0
light_auto_sun.angle = 0.0523599
ob_auto_sun = bpy.data.objects.new('AutoSun', light_auto_sun)
scene.collection.objects.link(ob_auto_sun)
ob_auto_sun.rotation_euler = (0.872665, 0.174533, 0.523599)
bpy.context.view_layer.update()
